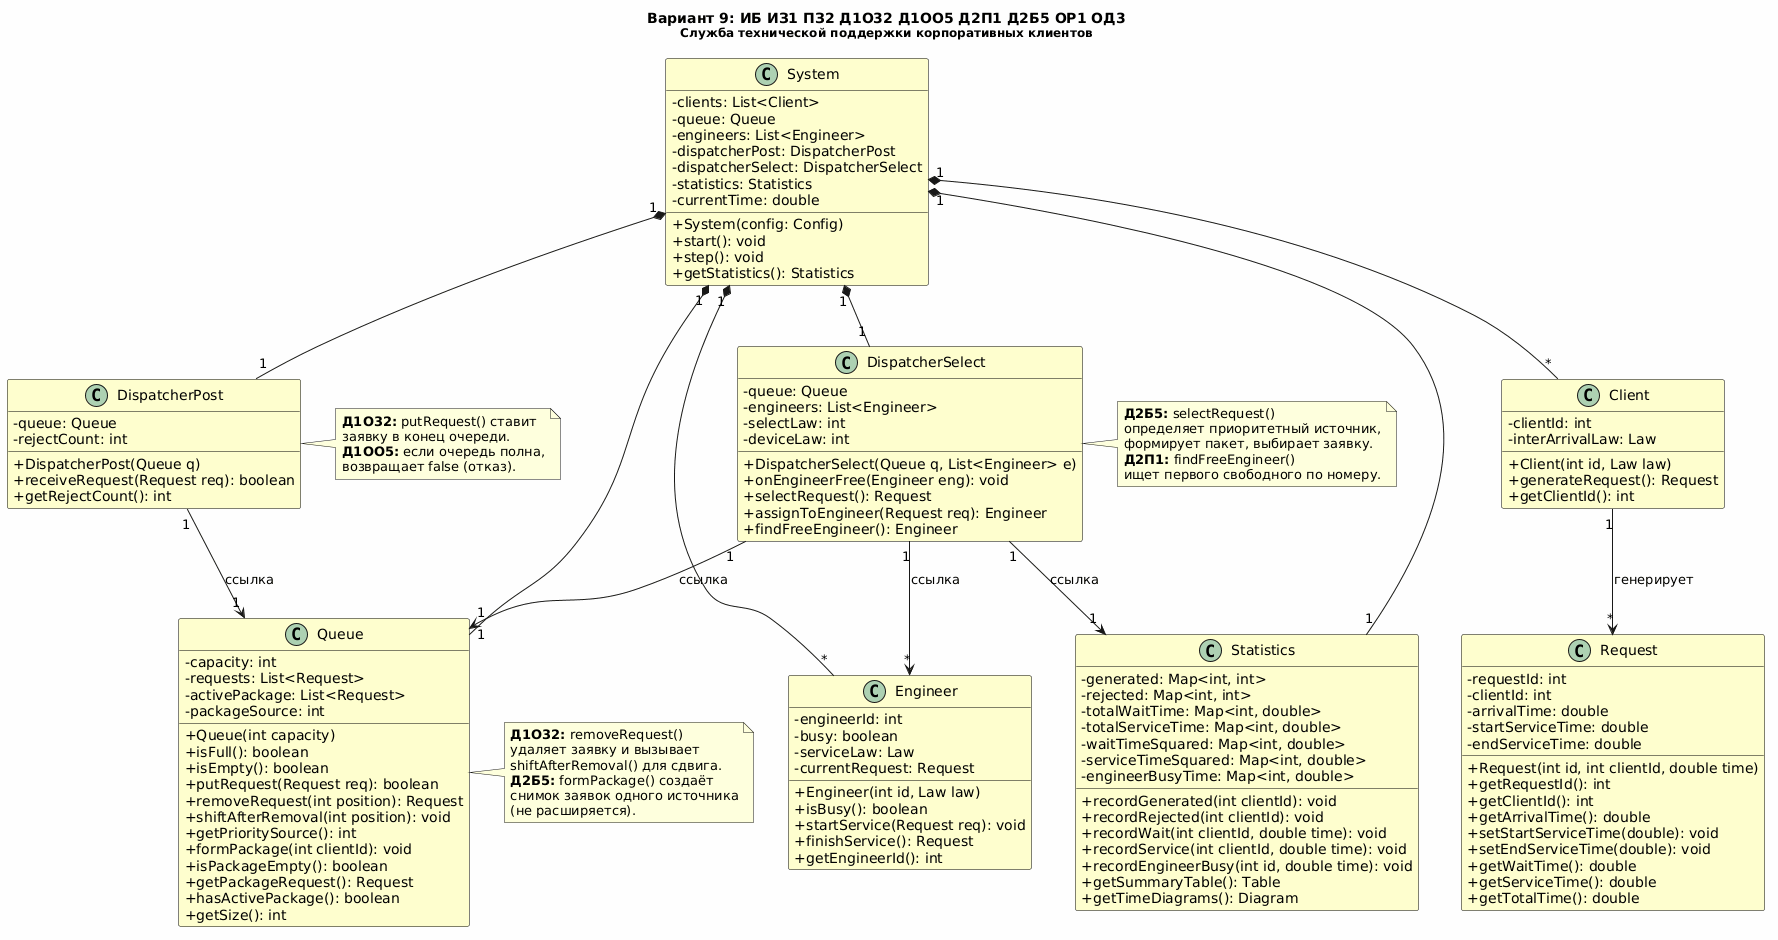

The diagram above was rendered by PlantUML. Its source (embedded in the PNG):
@startuml
skinparam backgroundColor #FEFEFE
skinparam classAttributeIconSize 0
skinparam ClassBorderColor black
skinparam ClassBackgroundColor #FEFECE

title Вариант 9: ИБ ИЗ1 ПЗ2 Д1О32 Д1ОО5 Д2П1 Д2Б5 ОР1 ОД3\n<size:12>Служба технической поддержки корпоративных клиентов</size>

class Client {
  - clientId: int
  - interArrivalLaw: Law
  + Client(int id, Law law)
  + generateRequest(): Request
  + getClientId(): int
}

class Request {
  - requestId: int
  - clientId: int
  - arrivalTime: double
  - startServiceTime: double
  - endServiceTime: double
  + Request(int id, int clientId, double time)
  + getRequestId(): int
  + getClientId(): int
  + getArrivalTime(): double
  + setStartServiceTime(double): void
  + setEndServiceTime(double): void
  + getWaitTime(): double
  + getServiceTime(): double
  + getTotalTime(): double
}

class Queue {
  - capacity: int
  - requests: List<Request>
  - activePackage: List<Request>
  - packageSource: int
  + Queue(int capacity)
  + isFull(): boolean
  + isEmpty(): boolean
  + putRequest(Request req): boolean
  + removeRequest(int position): Request
  + shiftAfterRemoval(int position): void
  + getPrioritySource(): int
  + formPackage(int clientId): void
  + isPackageEmpty(): boolean
  + getPackageRequest(): Request
  + hasActivePackage(): boolean
  + getSize(): int
}

class Engineer {
  - engineerId: int
  - busy: boolean
  - serviceLaw: Law
  - currentRequest: Request
  + Engineer(int id, Law law)
  + isBusy(): boolean
  + startService(Request req): void
  + finishService(): Request
  + getEngineerId(): int
}

class DispatcherPost {
  - queue: Queue
  - rejectCount: int
  + DispatcherPost(Queue q)
  + receiveRequest(Request req): boolean
  + getRejectCount(): int
}

class DispatcherSelect {
  - queue: Queue
  - engineers: List<Engineer>
  - selectLaw: int
  - deviceLaw: int
  + DispatcherSelect(Queue q, List<Engineer> e)
  + onEngineerFree(Engineer eng): void
  + selectRequest(): Request
  + assignToEngineer(Request req): Engineer
  + findFreeEngineer(): Engineer
}

class Statistics {
  - generated: Map<int, int>
  - rejected: Map<int, int>
  - totalWaitTime: Map<int, double>
  - totalServiceTime: Map<int, double>
  - waitTimeSquared: Map<int, double>
  - serviceTimeSquared: Map<int, double>
  - engineerBusyTime: Map<int, double>
  + recordGenerated(int clientId): void
  + recordRejected(int clientId): void
  + recordWait(int clientId, double time): void
  + recordService(int clientId, double time): void
  + recordEngineerBusy(int id, double time): void
  + getSummaryTable(): Table
  + getTimeDiagrams(): Diagram
}

class System {
  - clients: List<Client>
  - queue: Queue
  - engineers: List<Engineer>
  - dispatcherPost: DispatcherPost
  - dispatcherSelect: DispatcherSelect
  - statistics: Statistics
  - currentTime: double
  + System(config: Config)
  + start(): void
  + step(): void
  + getStatistics(): Statistics
}

Client "1" --> "*" Request : генерирует
DispatcherPost "1" --> "1" Queue : ссылка
DispatcherSelect "1" --> "1" Queue : ссылка
DispatcherSelect "1" --> "*" Engineer : ссылка
DispatcherSelect "1" --> "1" Statistics : ссылка
System "1" *-- "1" DispatcherPost
System "1" *-- "1" DispatcherSelect
System "1" *-- "1" Queue
System "1" *-- "*" Engineer
System "1" *-- "*" Client
System "1" *-- "1" Statistics

note right of DispatcherPost
  <b>Д1О32:</b> putRequest() ставит
  заявку в конец очереди.
  <b>Д1ОО5:</b> если очередь полна,
  возвращает false (отказ).
end note

note right of DispatcherSelect
  <b>Д2Б5:</b> selectRequest()
  определяет приоритетный источник,
  формирует пакет, выбирает заявку.
  <b>Д2П1:</b> findFreeEngineer()
  ищет первого свободного по номеру.
end note

note right of Queue
  <b>Д1О32:</b> removeRequest()
  удаляет заявку и вызывает
  shiftAfterRemoval() для сдвига.
  <b>Д2Б5:</b> formPackage() создаёт
  снимок заявок одного источника
  (не расширяется).
end note
@enduml